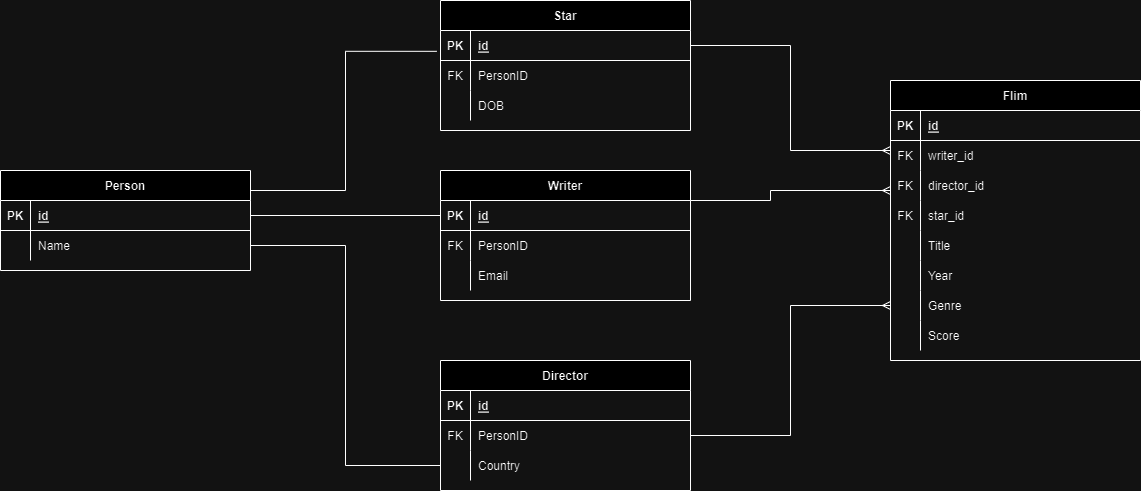

The diagram above was exported from draw.io. Its source (the exported page's mxGraphModel, read from the mxfile embedded in the PNG):
<mxGraphModel dx="2924" dy="1140" grid="1" gridSize="10" guides="1" tooltips="1" connect="1" arrows="1" fold="1" page="1" pageScale="1" pageWidth="850" pageHeight="1100" math="0" shadow="0">
  <root>
    <mxCell id="0" />
    <mxCell id="1" parent="0" />
    <mxCell id="W259ypikbNjqOTGSO4J5-1" value="Director" style="shape=table;startSize=30;container=1;collapsible=1;childLayout=tableLayout;fixedRows=1;rowLines=0;fontStyle=1;align=center;resizeLast=1;" vertex="1" parent="1">
      <mxGeometry x="-340" y="1210" width="250" height="130" as="geometry" />
    </mxCell>
    <mxCell id="W259ypikbNjqOTGSO4J5-2" value="" style="shape=partialRectangle;collapsible=0;dropTarget=0;pointerEvents=0;fillColor=none;points=[[0,0.5],[1,0.5]];portConstraint=eastwest;top=0;left=0;right=0;bottom=1;" vertex="1" parent="W259ypikbNjqOTGSO4J5-1">
      <mxGeometry y="30" width="250" height="30" as="geometry" />
    </mxCell>
    <mxCell id="W259ypikbNjqOTGSO4J5-3" value="PK" style="shape=partialRectangle;overflow=hidden;connectable=0;fillColor=none;top=0;left=0;bottom=0;right=0;fontStyle=1;" vertex="1" parent="W259ypikbNjqOTGSO4J5-2">
      <mxGeometry width="30" height="30" as="geometry">
        <mxRectangle width="30" height="30" as="alternateBounds" />
      </mxGeometry>
    </mxCell>
    <mxCell id="W259ypikbNjqOTGSO4J5-4" value="id" style="shape=partialRectangle;overflow=hidden;connectable=0;fillColor=none;top=0;left=0;bottom=0;right=0;align=left;spacingLeft=6;fontStyle=5;" vertex="1" parent="W259ypikbNjqOTGSO4J5-2">
      <mxGeometry x="30" width="220" height="30" as="geometry">
        <mxRectangle width="220" height="30" as="alternateBounds" />
      </mxGeometry>
    </mxCell>
    <mxCell id="W259ypikbNjqOTGSO4J5-5" value="" style="shape=partialRectangle;collapsible=0;dropTarget=0;pointerEvents=0;fillColor=none;points=[[0,0.5],[1,0.5]];portConstraint=eastwest;top=0;left=0;right=0;bottom=0;" vertex="1" parent="W259ypikbNjqOTGSO4J5-1">
      <mxGeometry y="60" width="250" height="30" as="geometry" />
    </mxCell>
    <mxCell id="W259ypikbNjqOTGSO4J5-6" value="FK" style="shape=partialRectangle;overflow=hidden;connectable=0;fillColor=none;top=0;left=0;bottom=0;right=0;" vertex="1" parent="W259ypikbNjqOTGSO4J5-5">
      <mxGeometry width="30" height="30" as="geometry">
        <mxRectangle width="30" height="30" as="alternateBounds" />
      </mxGeometry>
    </mxCell>
    <mxCell id="W259ypikbNjqOTGSO4J5-7" value="PersonID" style="shape=partialRectangle;overflow=hidden;connectable=0;fillColor=none;top=0;left=0;bottom=0;right=0;align=left;spacingLeft=6;" vertex="1" parent="W259ypikbNjqOTGSO4J5-5">
      <mxGeometry x="30" width="220" height="30" as="geometry">
        <mxRectangle width="220" height="30" as="alternateBounds" />
      </mxGeometry>
    </mxCell>
    <mxCell id="W259ypikbNjqOTGSO4J5-8" value="" style="shape=partialRectangle;collapsible=0;dropTarget=0;pointerEvents=0;fillColor=none;points=[[0,0.5],[1,0.5]];portConstraint=eastwest;top=0;left=0;right=0;bottom=0;" vertex="1" parent="W259ypikbNjqOTGSO4J5-1">
      <mxGeometry y="90" width="250" height="30" as="geometry" />
    </mxCell>
    <mxCell id="W259ypikbNjqOTGSO4J5-9" value="" style="shape=partialRectangle;overflow=hidden;connectable=0;fillColor=none;top=0;left=0;bottom=0;right=0;" vertex="1" parent="W259ypikbNjqOTGSO4J5-8">
      <mxGeometry width="30" height="30" as="geometry">
        <mxRectangle width="30" height="30" as="alternateBounds" />
      </mxGeometry>
    </mxCell>
    <mxCell id="W259ypikbNjqOTGSO4J5-10" value="Country" style="shape=partialRectangle;overflow=hidden;connectable=0;fillColor=none;top=0;left=0;bottom=0;right=0;align=left;spacingLeft=6;" vertex="1" parent="W259ypikbNjqOTGSO4J5-8">
      <mxGeometry x="30" width="220" height="30" as="geometry">
        <mxRectangle width="220" height="30" as="alternateBounds" />
      </mxGeometry>
    </mxCell>
    <mxCell id="W259ypikbNjqOTGSO4J5-11" value="Star" style="shape=table;startSize=30;container=1;collapsible=1;childLayout=tableLayout;fixedRows=1;rowLines=0;fontStyle=1;align=center;resizeLast=1;" vertex="1" parent="1">
      <mxGeometry x="-340" y="850" width="250" height="130" as="geometry" />
    </mxCell>
    <mxCell id="W259ypikbNjqOTGSO4J5-12" value="" style="shape=partialRectangle;collapsible=0;dropTarget=0;pointerEvents=0;fillColor=none;points=[[0,0.5],[1,0.5]];portConstraint=eastwest;top=0;left=0;right=0;bottom=1;" vertex="1" parent="W259ypikbNjqOTGSO4J5-11">
      <mxGeometry y="30" width="250" height="30" as="geometry" />
    </mxCell>
    <mxCell id="W259ypikbNjqOTGSO4J5-13" value="PK" style="shape=partialRectangle;overflow=hidden;connectable=0;fillColor=none;top=0;left=0;bottom=0;right=0;fontStyle=1;" vertex="1" parent="W259ypikbNjqOTGSO4J5-12">
      <mxGeometry width="30" height="30" as="geometry">
        <mxRectangle width="30" height="30" as="alternateBounds" />
      </mxGeometry>
    </mxCell>
    <mxCell id="W259ypikbNjqOTGSO4J5-14" value="id" style="shape=partialRectangle;overflow=hidden;connectable=0;fillColor=none;top=0;left=0;bottom=0;right=0;align=left;spacingLeft=6;fontStyle=5;" vertex="1" parent="W259ypikbNjqOTGSO4J5-12">
      <mxGeometry x="30" width="220" height="30" as="geometry">
        <mxRectangle width="220" height="30" as="alternateBounds" />
      </mxGeometry>
    </mxCell>
    <mxCell id="W259ypikbNjqOTGSO4J5-15" value="" style="shape=partialRectangle;collapsible=0;dropTarget=0;pointerEvents=0;fillColor=none;points=[[0,0.5],[1,0.5]];portConstraint=eastwest;top=0;left=0;right=0;bottom=0;" vertex="1" parent="W259ypikbNjqOTGSO4J5-11">
      <mxGeometry y="60" width="250" height="30" as="geometry" />
    </mxCell>
    <mxCell id="W259ypikbNjqOTGSO4J5-16" value="FK" style="shape=partialRectangle;overflow=hidden;connectable=0;fillColor=none;top=0;left=0;bottom=0;right=0;" vertex="1" parent="W259ypikbNjqOTGSO4J5-15">
      <mxGeometry width="30" height="30" as="geometry">
        <mxRectangle width="30" height="30" as="alternateBounds" />
      </mxGeometry>
    </mxCell>
    <mxCell id="W259ypikbNjqOTGSO4J5-17" value="PersonID" style="shape=partialRectangle;overflow=hidden;connectable=0;fillColor=none;top=0;left=0;bottom=0;right=0;align=left;spacingLeft=6;" vertex="1" parent="W259ypikbNjqOTGSO4J5-15">
      <mxGeometry x="30" width="220" height="30" as="geometry">
        <mxRectangle width="220" height="30" as="alternateBounds" />
      </mxGeometry>
    </mxCell>
    <mxCell id="W259ypikbNjqOTGSO4J5-18" value="" style="shape=partialRectangle;collapsible=0;dropTarget=0;pointerEvents=0;fillColor=none;points=[[0,0.5],[1,0.5]];portConstraint=eastwest;top=0;left=0;right=0;bottom=0;" vertex="1" parent="W259ypikbNjqOTGSO4J5-11">
      <mxGeometry y="90" width="250" height="30" as="geometry" />
    </mxCell>
    <mxCell id="W259ypikbNjqOTGSO4J5-19" value="" style="shape=partialRectangle;overflow=hidden;connectable=0;fillColor=none;top=0;left=0;bottom=0;right=0;" vertex="1" parent="W259ypikbNjqOTGSO4J5-18">
      <mxGeometry width="30" height="30" as="geometry">
        <mxRectangle width="30" height="30" as="alternateBounds" />
      </mxGeometry>
    </mxCell>
    <mxCell id="W259ypikbNjqOTGSO4J5-20" value="DOB" style="shape=partialRectangle;overflow=hidden;connectable=0;fillColor=none;top=0;left=0;bottom=0;right=0;align=left;spacingLeft=6;" vertex="1" parent="W259ypikbNjqOTGSO4J5-18">
      <mxGeometry x="30" width="220" height="30" as="geometry">
        <mxRectangle width="220" height="30" as="alternateBounds" />
      </mxGeometry>
    </mxCell>
    <mxCell id="W259ypikbNjqOTGSO4J5-21" value="Flim" style="shape=table;startSize=30;container=1;collapsible=1;childLayout=tableLayout;fixedRows=1;rowLines=0;fontStyle=1;align=center;resizeLast=1;" vertex="1" parent="1">
      <mxGeometry x="110" y="930" width="250" height="280" as="geometry" />
    </mxCell>
    <mxCell id="W259ypikbNjqOTGSO4J5-22" value="" style="shape=partialRectangle;collapsible=0;dropTarget=0;pointerEvents=0;fillColor=none;points=[[0,0.5],[1,0.5]];portConstraint=eastwest;top=0;left=0;right=0;bottom=1;" vertex="1" parent="W259ypikbNjqOTGSO4J5-21">
      <mxGeometry y="30" width="250" height="30" as="geometry" />
    </mxCell>
    <mxCell id="W259ypikbNjqOTGSO4J5-23" value="PK" style="shape=partialRectangle;overflow=hidden;connectable=0;fillColor=none;top=0;left=0;bottom=0;right=0;fontStyle=1;" vertex="1" parent="W259ypikbNjqOTGSO4J5-22">
      <mxGeometry width="30" height="30" as="geometry">
        <mxRectangle width="30" height="30" as="alternateBounds" />
      </mxGeometry>
    </mxCell>
    <mxCell id="W259ypikbNjqOTGSO4J5-24" value="id" style="shape=partialRectangle;overflow=hidden;connectable=0;fillColor=none;top=0;left=0;bottom=0;right=0;align=left;spacingLeft=6;fontStyle=5;" vertex="1" parent="W259ypikbNjqOTGSO4J5-22">
      <mxGeometry x="30" width="220" height="30" as="geometry">
        <mxRectangle width="220" height="30" as="alternateBounds" />
      </mxGeometry>
    </mxCell>
    <mxCell id="W259ypikbNjqOTGSO4J5-25" value="" style="shape=partialRectangle;collapsible=0;dropTarget=0;pointerEvents=0;fillColor=none;points=[[0,0.5],[1,0.5]];portConstraint=eastwest;top=0;left=0;right=0;bottom=0;" vertex="1" parent="W259ypikbNjqOTGSO4J5-21">
      <mxGeometry y="60" width="250" height="30" as="geometry" />
    </mxCell>
    <mxCell id="W259ypikbNjqOTGSO4J5-26" value="FK" style="shape=partialRectangle;overflow=hidden;connectable=0;fillColor=none;top=0;left=0;bottom=0;right=0;" vertex="1" parent="W259ypikbNjqOTGSO4J5-25">
      <mxGeometry width="30" height="30" as="geometry">
        <mxRectangle width="30" height="30" as="alternateBounds" />
      </mxGeometry>
    </mxCell>
    <mxCell id="W259ypikbNjqOTGSO4J5-27" value="writer_id" style="shape=partialRectangle;overflow=hidden;connectable=0;fillColor=none;top=0;left=0;bottom=0;right=0;align=left;spacingLeft=6;" vertex="1" parent="W259ypikbNjqOTGSO4J5-25">
      <mxGeometry x="30" width="220" height="30" as="geometry">
        <mxRectangle width="220" height="30" as="alternateBounds" />
      </mxGeometry>
    </mxCell>
    <mxCell id="W259ypikbNjqOTGSO4J5-28" style="shape=partialRectangle;collapsible=0;dropTarget=0;pointerEvents=0;fillColor=none;points=[[0,0.5],[1,0.5]];portConstraint=eastwest;top=0;left=0;right=0;bottom=0;" vertex="1" parent="W259ypikbNjqOTGSO4J5-21">
      <mxGeometry y="90" width="250" height="30" as="geometry" />
    </mxCell>
    <mxCell id="W259ypikbNjqOTGSO4J5-29" value="FK" style="shape=partialRectangle;overflow=hidden;connectable=0;fillColor=none;top=0;left=0;bottom=0;right=0;" vertex="1" parent="W259ypikbNjqOTGSO4J5-28">
      <mxGeometry width="30" height="30" as="geometry">
        <mxRectangle width="30" height="30" as="alternateBounds" />
      </mxGeometry>
    </mxCell>
    <mxCell id="W259ypikbNjqOTGSO4J5-30" value="director_id" style="shape=partialRectangle;overflow=hidden;connectable=0;fillColor=none;top=0;left=0;bottom=0;right=0;align=left;spacingLeft=6;" vertex="1" parent="W259ypikbNjqOTGSO4J5-28">
      <mxGeometry x="30" width="220" height="30" as="geometry">
        <mxRectangle width="220" height="30" as="alternateBounds" />
      </mxGeometry>
    </mxCell>
    <mxCell id="W259ypikbNjqOTGSO4J5-31" style="shape=partialRectangle;collapsible=0;dropTarget=0;pointerEvents=0;fillColor=none;points=[[0,0.5],[1,0.5]];portConstraint=eastwest;top=0;left=0;right=0;bottom=0;" vertex="1" parent="W259ypikbNjqOTGSO4J5-21">
      <mxGeometry y="120" width="250" height="30" as="geometry" />
    </mxCell>
    <mxCell id="W259ypikbNjqOTGSO4J5-32" value="FK" style="shape=partialRectangle;overflow=hidden;connectable=0;fillColor=none;top=0;left=0;bottom=0;right=0;" vertex="1" parent="W259ypikbNjqOTGSO4J5-31">
      <mxGeometry width="30" height="30" as="geometry">
        <mxRectangle width="30" height="30" as="alternateBounds" />
      </mxGeometry>
    </mxCell>
    <mxCell id="W259ypikbNjqOTGSO4J5-33" value="star_id" style="shape=partialRectangle;overflow=hidden;connectable=0;fillColor=none;top=0;left=0;bottom=0;right=0;align=left;spacingLeft=6;" vertex="1" parent="W259ypikbNjqOTGSO4J5-31">
      <mxGeometry x="30" width="220" height="30" as="geometry">
        <mxRectangle width="220" height="30" as="alternateBounds" />
      </mxGeometry>
    </mxCell>
    <mxCell id="W259ypikbNjqOTGSO4J5-34" style="shape=partialRectangle;collapsible=0;dropTarget=0;pointerEvents=0;fillColor=none;points=[[0,0.5],[1,0.5]];portConstraint=eastwest;top=0;left=0;right=0;bottom=0;" vertex="1" parent="W259ypikbNjqOTGSO4J5-21">
      <mxGeometry y="150" width="250" height="30" as="geometry" />
    </mxCell>
    <mxCell id="W259ypikbNjqOTGSO4J5-35" style="shape=partialRectangle;overflow=hidden;connectable=0;fillColor=none;top=0;left=0;bottom=0;right=0;" vertex="1" parent="W259ypikbNjqOTGSO4J5-34">
      <mxGeometry width="30" height="30" as="geometry">
        <mxRectangle width="30" height="30" as="alternateBounds" />
      </mxGeometry>
    </mxCell>
    <mxCell id="W259ypikbNjqOTGSO4J5-36" value="Title" style="shape=partialRectangle;overflow=hidden;connectable=0;fillColor=none;top=0;left=0;bottom=0;right=0;align=left;spacingLeft=6;" vertex="1" parent="W259ypikbNjqOTGSO4J5-34">
      <mxGeometry x="30" width="220" height="30" as="geometry">
        <mxRectangle width="220" height="30" as="alternateBounds" />
      </mxGeometry>
    </mxCell>
    <mxCell id="W259ypikbNjqOTGSO4J5-37" style="shape=partialRectangle;collapsible=0;dropTarget=0;pointerEvents=0;fillColor=none;points=[[0,0.5],[1,0.5]];portConstraint=eastwest;top=0;left=0;right=0;bottom=0;" vertex="1" parent="W259ypikbNjqOTGSO4J5-21">
      <mxGeometry y="180" width="250" height="30" as="geometry" />
    </mxCell>
    <mxCell id="W259ypikbNjqOTGSO4J5-38" style="shape=partialRectangle;overflow=hidden;connectable=0;fillColor=none;top=0;left=0;bottom=0;right=0;" vertex="1" parent="W259ypikbNjqOTGSO4J5-37">
      <mxGeometry width="30" height="30" as="geometry">
        <mxRectangle width="30" height="30" as="alternateBounds" />
      </mxGeometry>
    </mxCell>
    <mxCell id="W259ypikbNjqOTGSO4J5-39" value="Year" style="shape=partialRectangle;overflow=hidden;connectable=0;fillColor=none;top=0;left=0;bottom=0;right=0;align=left;spacingLeft=6;" vertex="1" parent="W259ypikbNjqOTGSO4J5-37">
      <mxGeometry x="30" width="220" height="30" as="geometry">
        <mxRectangle width="220" height="30" as="alternateBounds" />
      </mxGeometry>
    </mxCell>
    <mxCell id="W259ypikbNjqOTGSO4J5-40" style="shape=partialRectangle;collapsible=0;dropTarget=0;pointerEvents=0;fillColor=none;points=[[0,0.5],[1,0.5]];portConstraint=eastwest;top=0;left=0;right=0;bottom=0;" vertex="1" parent="W259ypikbNjqOTGSO4J5-21">
      <mxGeometry y="210" width="250" height="30" as="geometry" />
    </mxCell>
    <mxCell id="W259ypikbNjqOTGSO4J5-41" style="shape=partialRectangle;overflow=hidden;connectable=0;fillColor=none;top=0;left=0;bottom=0;right=0;" vertex="1" parent="W259ypikbNjqOTGSO4J5-40">
      <mxGeometry width="30" height="30" as="geometry">
        <mxRectangle width="30" height="30" as="alternateBounds" />
      </mxGeometry>
    </mxCell>
    <mxCell id="W259ypikbNjqOTGSO4J5-42" value="Genre" style="shape=partialRectangle;overflow=hidden;connectable=0;fillColor=none;top=0;left=0;bottom=0;right=0;align=left;spacingLeft=6;" vertex="1" parent="W259ypikbNjqOTGSO4J5-40">
      <mxGeometry x="30" width="220" height="30" as="geometry">
        <mxRectangle width="220" height="30" as="alternateBounds" />
      </mxGeometry>
    </mxCell>
    <mxCell id="W259ypikbNjqOTGSO4J5-43" style="shape=partialRectangle;collapsible=0;dropTarget=0;pointerEvents=0;fillColor=none;points=[[0,0.5],[1,0.5]];portConstraint=eastwest;top=0;left=0;right=0;bottom=0;" vertex="1" parent="W259ypikbNjqOTGSO4J5-21">
      <mxGeometry y="240" width="250" height="30" as="geometry" />
    </mxCell>
    <mxCell id="W259ypikbNjqOTGSO4J5-44" style="shape=partialRectangle;overflow=hidden;connectable=0;fillColor=none;top=0;left=0;bottom=0;right=0;" vertex="1" parent="W259ypikbNjqOTGSO4J5-43">
      <mxGeometry width="30" height="30" as="geometry">
        <mxRectangle width="30" height="30" as="alternateBounds" />
      </mxGeometry>
    </mxCell>
    <mxCell id="W259ypikbNjqOTGSO4J5-45" value="Score" style="shape=partialRectangle;overflow=hidden;connectable=0;fillColor=none;top=0;left=0;bottom=0;right=0;align=left;spacingLeft=6;" vertex="1" parent="W259ypikbNjqOTGSO4J5-43">
      <mxGeometry x="30" width="220" height="30" as="geometry">
        <mxRectangle width="220" height="30" as="alternateBounds" />
      </mxGeometry>
    </mxCell>
    <mxCell id="W259ypikbNjqOTGSO4J5-46" value="Writer" style="shape=table;startSize=30;container=1;collapsible=1;childLayout=tableLayout;fixedRows=1;rowLines=0;fontStyle=1;align=center;resizeLast=1;" vertex="1" parent="1">
      <mxGeometry x="-340" y="1020" width="250" height="130" as="geometry" />
    </mxCell>
    <mxCell id="W259ypikbNjqOTGSO4J5-47" value="" style="shape=partialRectangle;collapsible=0;dropTarget=0;pointerEvents=0;fillColor=none;points=[[0,0.5],[1,0.5]];portConstraint=eastwest;top=0;left=0;right=0;bottom=1;" vertex="1" parent="W259ypikbNjqOTGSO4J5-46">
      <mxGeometry y="30" width="250" height="30" as="geometry" />
    </mxCell>
    <mxCell id="W259ypikbNjqOTGSO4J5-48" value="PK" style="shape=partialRectangle;overflow=hidden;connectable=0;fillColor=none;top=0;left=0;bottom=0;right=0;fontStyle=1;" vertex="1" parent="W259ypikbNjqOTGSO4J5-47">
      <mxGeometry width="30" height="30" as="geometry">
        <mxRectangle width="30" height="30" as="alternateBounds" />
      </mxGeometry>
    </mxCell>
    <mxCell id="W259ypikbNjqOTGSO4J5-49" value="id" style="shape=partialRectangle;overflow=hidden;connectable=0;fillColor=none;top=0;left=0;bottom=0;right=0;align=left;spacingLeft=6;fontStyle=5;" vertex="1" parent="W259ypikbNjqOTGSO4J5-47">
      <mxGeometry x="30" width="220" height="30" as="geometry">
        <mxRectangle width="220" height="30" as="alternateBounds" />
      </mxGeometry>
    </mxCell>
    <mxCell id="W259ypikbNjqOTGSO4J5-50" value="" style="shape=partialRectangle;collapsible=0;dropTarget=0;pointerEvents=0;fillColor=none;points=[[0,0.5],[1,0.5]];portConstraint=eastwest;top=0;left=0;right=0;bottom=0;" vertex="1" parent="W259ypikbNjqOTGSO4J5-46">
      <mxGeometry y="60" width="250" height="30" as="geometry" />
    </mxCell>
    <mxCell id="W259ypikbNjqOTGSO4J5-51" value="FK" style="shape=partialRectangle;overflow=hidden;connectable=0;fillColor=none;top=0;left=0;bottom=0;right=0;" vertex="1" parent="W259ypikbNjqOTGSO4J5-50">
      <mxGeometry width="30" height="30" as="geometry">
        <mxRectangle width="30" height="30" as="alternateBounds" />
      </mxGeometry>
    </mxCell>
    <mxCell id="W259ypikbNjqOTGSO4J5-52" value="PersonID" style="shape=partialRectangle;overflow=hidden;connectable=0;fillColor=none;top=0;left=0;bottom=0;right=0;align=left;spacingLeft=6;" vertex="1" parent="W259ypikbNjqOTGSO4J5-50">
      <mxGeometry x="30" width="220" height="30" as="geometry">
        <mxRectangle width="220" height="30" as="alternateBounds" />
      </mxGeometry>
    </mxCell>
    <mxCell id="W259ypikbNjqOTGSO4J5-53" style="shape=partialRectangle;collapsible=0;dropTarget=0;pointerEvents=0;fillColor=none;points=[[0,0.5],[1,0.5]];portConstraint=eastwest;top=0;left=0;right=0;bottom=0;" vertex="1" parent="W259ypikbNjqOTGSO4J5-46">
      <mxGeometry y="90" width="250" height="30" as="geometry" />
    </mxCell>
    <mxCell id="W259ypikbNjqOTGSO4J5-54" style="shape=partialRectangle;overflow=hidden;connectable=0;fillColor=none;top=0;left=0;bottom=0;right=0;" vertex="1" parent="W259ypikbNjqOTGSO4J5-53">
      <mxGeometry width="30" height="30" as="geometry">
        <mxRectangle width="30" height="30" as="alternateBounds" />
      </mxGeometry>
    </mxCell>
    <mxCell id="W259ypikbNjqOTGSO4J5-55" value="Email" style="shape=partialRectangle;overflow=hidden;connectable=0;fillColor=none;top=0;left=0;bottom=0;right=0;align=left;spacingLeft=6;" vertex="1" parent="W259ypikbNjqOTGSO4J5-53">
      <mxGeometry x="30" width="220" height="30" as="geometry">
        <mxRectangle width="220" height="30" as="alternateBounds" />
      </mxGeometry>
    </mxCell>
    <mxCell id="W259ypikbNjqOTGSO4J5-56" style="edgeStyle=orthogonalEdgeStyle;rounded=0;orthogonalLoop=1;jettySize=auto;html=1;exitX=1;exitY=0.5;exitDx=0;exitDy=0;entryX=0;entryY=0.5;entryDx=0;entryDy=0;endArrow=ERmany;endFill=0;" edge="1" parent="1" source="W259ypikbNjqOTGSO4J5-5" target="W259ypikbNjqOTGSO4J5-40">
      <mxGeometry relative="1" as="geometry" />
    </mxCell>
    <mxCell id="W259ypikbNjqOTGSO4J5-57" style="edgeStyle=orthogonalEdgeStyle;rounded=0;orthogonalLoop=1;jettySize=auto;html=1;exitX=1;exitY=0.5;exitDx=0;exitDy=0;entryX=0;entryY=0.25;entryDx=0;entryDy=0;endArrow=ERmany;endFill=0;" edge="1" parent="1" source="W259ypikbNjqOTGSO4J5-12" target="W259ypikbNjqOTGSO4J5-21">
      <mxGeometry relative="1" as="geometry" />
    </mxCell>
    <mxCell id="W259ypikbNjqOTGSO4J5-58" style="edgeStyle=orthogonalEdgeStyle;rounded=0;orthogonalLoop=1;jettySize=auto;html=1;endArrow=ERmany;endFill=0;" edge="1" parent="1" source="W259ypikbNjqOTGSO4J5-47">
      <mxGeometry relative="1" as="geometry">
        <mxPoint x="110" y="1040" as="targetPoint" />
        <Array as="points">
          <mxPoint x="-10" y="1050" />
          <mxPoint x="-10" y="1040" />
        </Array>
      </mxGeometry>
    </mxCell>
    <mxCell id="W259ypikbNjqOTGSO4J5-59" value="Person" style="shape=table;startSize=30;container=1;collapsible=1;childLayout=tableLayout;fixedRows=1;rowLines=0;fontStyle=1;align=center;resizeLast=1;" vertex="1" parent="1">
      <mxGeometry x="-780" y="1020" width="250" height="100" as="geometry" />
    </mxCell>
    <mxCell id="W259ypikbNjqOTGSO4J5-60" value="" style="shape=partialRectangle;collapsible=0;dropTarget=0;pointerEvents=0;fillColor=none;points=[[0,0.5],[1,0.5]];portConstraint=eastwest;top=0;left=0;right=0;bottom=1;" vertex="1" parent="W259ypikbNjqOTGSO4J5-59">
      <mxGeometry y="30" width="250" height="30" as="geometry" />
    </mxCell>
    <mxCell id="W259ypikbNjqOTGSO4J5-61" value="PK" style="shape=partialRectangle;overflow=hidden;connectable=0;fillColor=none;top=0;left=0;bottom=0;right=0;fontStyle=1;" vertex="1" parent="W259ypikbNjqOTGSO4J5-60">
      <mxGeometry width="30" height="30" as="geometry">
        <mxRectangle width="30" height="30" as="alternateBounds" />
      </mxGeometry>
    </mxCell>
    <mxCell id="W259ypikbNjqOTGSO4J5-62" value="id" style="shape=partialRectangle;overflow=hidden;connectable=0;fillColor=none;top=0;left=0;bottom=0;right=0;align=left;spacingLeft=6;fontStyle=5;" vertex="1" parent="W259ypikbNjqOTGSO4J5-60">
      <mxGeometry x="30" width="220" height="30" as="geometry">
        <mxRectangle width="220" height="30" as="alternateBounds" />
      </mxGeometry>
    </mxCell>
    <mxCell id="W259ypikbNjqOTGSO4J5-63" value="" style="shape=partialRectangle;collapsible=0;dropTarget=0;pointerEvents=0;fillColor=none;points=[[0,0.5],[1,0.5]];portConstraint=eastwest;top=0;left=0;right=0;bottom=0;" vertex="1" parent="W259ypikbNjqOTGSO4J5-59">
      <mxGeometry y="60" width="250" height="30" as="geometry" />
    </mxCell>
    <mxCell id="W259ypikbNjqOTGSO4J5-64" value="" style="shape=partialRectangle;overflow=hidden;connectable=0;fillColor=none;top=0;left=0;bottom=0;right=0;" vertex="1" parent="W259ypikbNjqOTGSO4J5-63">
      <mxGeometry width="30" height="30" as="geometry">
        <mxRectangle width="30" height="30" as="alternateBounds" />
      </mxGeometry>
    </mxCell>
    <mxCell id="W259ypikbNjqOTGSO4J5-65" value="Name" style="shape=partialRectangle;overflow=hidden;connectable=0;fillColor=none;top=0;left=0;bottom=0;right=0;align=left;spacingLeft=6;" vertex="1" parent="W259ypikbNjqOTGSO4J5-63">
      <mxGeometry x="30" width="220" height="30" as="geometry">
        <mxRectangle width="220" height="30" as="alternateBounds" />
      </mxGeometry>
    </mxCell>
    <mxCell id="W259ypikbNjqOTGSO4J5-66" style="edgeStyle=orthogonalEdgeStyle;rounded=0;orthogonalLoop=1;jettySize=auto;html=1;exitX=1;exitY=0.2;exitDx=0;exitDy=0;entryX=-0.015;entryY=0.694;entryDx=0;entryDy=0;entryPerimeter=0;endArrow=none;endFill=0;exitPerimeter=0;" edge="1" parent="1" source="W259ypikbNjqOTGSO4J5-59" target="W259ypikbNjqOTGSO4J5-12">
      <mxGeometry relative="1" as="geometry" />
    </mxCell>
    <mxCell id="W259ypikbNjqOTGSO4J5-67" style="edgeStyle=orthogonalEdgeStyle;rounded=0;orthogonalLoop=1;jettySize=auto;html=1;exitX=1;exitY=0.5;exitDx=0;exitDy=0;entryX=0;entryY=0.5;entryDx=0;entryDy=0;endArrow=none;endFill=0;" edge="1" parent="1" source="W259ypikbNjqOTGSO4J5-60" target="W259ypikbNjqOTGSO4J5-47">
      <mxGeometry relative="1" as="geometry" />
    </mxCell>
    <mxCell id="W259ypikbNjqOTGSO4J5-68" style="edgeStyle=orthogonalEdgeStyle;rounded=0;orthogonalLoop=1;jettySize=auto;html=1;exitX=1;exitY=0.5;exitDx=0;exitDy=0;entryX=0;entryY=0.5;entryDx=0;entryDy=0;endArrow=none;endFill=0;" edge="1" parent="1" source="W259ypikbNjqOTGSO4J5-63" target="W259ypikbNjqOTGSO4J5-8">
      <mxGeometry relative="1" as="geometry" />
    </mxCell>
  </root>
</mxGraphModel>